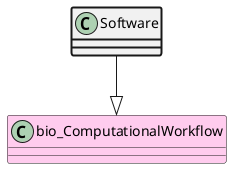

The diagram above was rendered by PlantUML. Its source (embedded in the PNG):
@startuml
class Software  #line.bold
class bio_ComputationalWorkflow #FFCCEE 
Software --|> bio_ComputationalWorkflow
@enduml